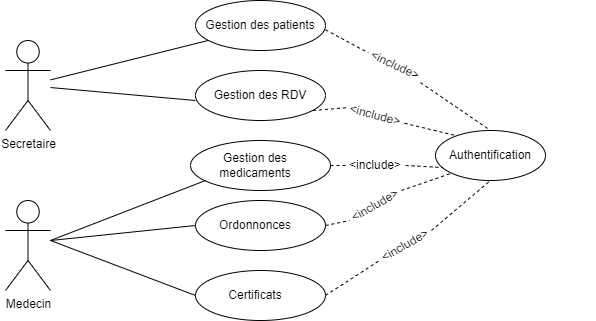

The diagram above was exported from draw.io. Its source (the exported page's mxGraphModel, read from the mxfile embedded in the PNG):
<mxGraphModel dx="1038" dy="489" grid="1" gridSize="10" guides="1" tooltips="1" connect="1" arrows="1" fold="1" page="1" pageScale="1" pageWidth="850" pageHeight="1100" math="0" shadow="0">
  <root>
    <mxCell id="0" />
    <mxCell id="1" parent="0" />
    <mxCell id="RTcMyfdLJf2utavwA8b--1" value="Secretaire" style="shape=umlActor;verticalLabelPosition=bottom;verticalAlign=top;html=1;outlineConnect=0;" vertex="1" parent="1">
      <mxGeometry x="140" y="110" width="45" height="90" as="geometry" />
    </mxCell>
    <mxCell id="RTcMyfdLJf2utavwA8b--2" value="Medecin" style="shape=umlActor;verticalLabelPosition=bottom;verticalAlign=top;html=1;outlineConnect=0;" vertex="1" parent="1">
      <mxGeometry x="140" y="270" width="45" height="90" as="geometry" />
    </mxCell>
    <mxCell id="RTcMyfdLJf2utavwA8b--7" value="" style="ellipse;whiteSpace=wrap;html=1;" vertex="1" parent="1">
      <mxGeometry x="330" y="340" width="130" height="50" as="geometry" />
    </mxCell>
    <mxCell id="RTcMyfdLJf2utavwA8b--8" value="" style="ellipse;whiteSpace=wrap;html=1;" vertex="1" parent="1">
      <mxGeometry x="330" y="270" width="130" height="50" as="geometry" />
    </mxCell>
    <mxCell id="RTcMyfdLJf2utavwA8b--9" value="" style="ellipse;whiteSpace=wrap;html=1;" vertex="1" parent="1">
      <mxGeometry x="325" y="210" width="140" height="50" as="geometry" />
    </mxCell>
    <mxCell id="RTcMyfdLJf2utavwA8b--10" value="" style="ellipse;whiteSpace=wrap;html=1;" vertex="1" parent="1">
      <mxGeometry x="330" y="140" width="130" height="50" as="geometry" />
    </mxCell>
    <mxCell id="RTcMyfdLJf2utavwA8b--11" value="" style="ellipse;whiteSpace=wrap;html=1;" vertex="1" parent="1">
      <mxGeometry x="330" y="70" width="130" height="50" as="geometry" />
    </mxCell>
    <mxCell id="RTcMyfdLJf2utavwA8b--12" value="" style="ellipse;whiteSpace=wrap;html=1;" vertex="1" parent="1">
      <mxGeometry x="570" y="200" width="110" height="50" as="geometry" />
    </mxCell>
    <mxCell id="RTcMyfdLJf2utavwA8b--14" value="Gestion des RDV" style="text;html=1;strokeColor=none;fillColor=none;align=center;verticalAlign=middle;whiteSpace=wrap;rounded=0;" vertex="1" parent="1">
      <mxGeometry x="290" y="150" width="210" height="30" as="geometry" />
    </mxCell>
    <mxCell id="RTcMyfdLJf2utavwA8b--15" value="Gestion des patients" style="text;html=1;strokeColor=none;fillColor=none;align=center;verticalAlign=middle;whiteSpace=wrap;rounded=0;" vertex="1" parent="1">
      <mxGeometry x="290" y="80" width="210" height="30" as="geometry" />
    </mxCell>
    <mxCell id="RTcMyfdLJf2utavwA8b--16" value="Gestion des medicaments" style="text;html=1;strokeColor=none;fillColor=none;align=center;verticalAlign=middle;whiteSpace=wrap;rounded=0;" vertex="1" parent="1">
      <mxGeometry x="320" y="220" width="140" height="30" as="geometry" />
    </mxCell>
    <mxCell id="RTcMyfdLJf2utavwA8b--17" value="Certificats" style="text;html=1;strokeColor=none;fillColor=none;align=center;verticalAlign=middle;whiteSpace=wrap;rounded=0;" vertex="1" parent="1">
      <mxGeometry x="345" y="350" width="90" height="30" as="geometry" />
    </mxCell>
    <mxCell id="RTcMyfdLJf2utavwA8b--18" value="Ordonnonces" style="text;html=1;strokeColor=none;fillColor=none;align=center;verticalAlign=middle;whiteSpace=wrap;rounded=0;" vertex="1" parent="1">
      <mxGeometry x="340" y="280" width="100" height="30" as="geometry" />
    </mxCell>
    <mxCell id="RTcMyfdLJf2utavwA8b--19" value="Authentification" style="text;html=1;strokeColor=none;fillColor=none;align=center;verticalAlign=middle;whiteSpace=wrap;rounded=0;" vertex="1" parent="1">
      <mxGeometry x="520" y="210" width="210" height="30" as="geometry" />
    </mxCell>
    <mxCell id="RTcMyfdLJf2utavwA8b--20" value="" style="endArrow=none;html=1;rounded=0;entryX=0.25;entryY=1;entryDx=0;entryDy=0;" edge="1" parent="1" source="RTcMyfdLJf2utavwA8b--1" target="RTcMyfdLJf2utavwA8b--15">
      <mxGeometry width="50" height="50" relative="1" as="geometry">
        <mxPoint x="240" y="180" as="sourcePoint" />
        <mxPoint x="290" y="130" as="targetPoint" />
      </mxGeometry>
    </mxCell>
    <mxCell id="RTcMyfdLJf2utavwA8b--21" value="" style="endArrow=none;html=1;rounded=0;entryX=0.19;entryY=0.667;entryDx=0;entryDy=0;entryPerimeter=0;" edge="1" parent="1" source="RTcMyfdLJf2utavwA8b--1" target="RTcMyfdLJf2utavwA8b--14">
      <mxGeometry width="50" height="50" relative="1" as="geometry">
        <mxPoint x="195" y="159.375" as="sourcePoint" />
        <mxPoint x="352.5" y="120" as="targetPoint" />
      </mxGeometry>
    </mxCell>
    <mxCell id="RTcMyfdLJf2utavwA8b--22" value="" style="endArrow=none;html=1;rounded=0;" edge="1" parent="1">
      <mxGeometry width="50" height="50" relative="1" as="geometry">
        <mxPoint x="185.0000000000001" y="309.9974731182796" as="sourcePoint" />
        <mxPoint x="340" y="250" as="targetPoint" />
      </mxGeometry>
    </mxCell>
    <mxCell id="RTcMyfdLJf2utavwA8b--23" value="" style="endArrow=none;html=1;rounded=0;entryX=0;entryY=0.5;entryDx=0;entryDy=0;" edge="1" parent="1" target="RTcMyfdLJf2utavwA8b--7">
      <mxGeometry width="50" height="50" relative="1" as="geometry">
        <mxPoint x="185.0000000000001" y="309.9974731182796" as="sourcePoint" />
        <mxPoint x="340.4" y="250.75" as="targetPoint" />
      </mxGeometry>
    </mxCell>
    <mxCell id="RTcMyfdLJf2utavwA8b--24" value="" style="endArrow=none;html=1;rounded=0;entryX=0;entryY=0.5;entryDx=0;entryDy=0;" edge="1" parent="1" target="RTcMyfdLJf2utavwA8b--8">
      <mxGeometry width="50" height="50" relative="1" as="geometry">
        <mxPoint x="185.0000000000001" y="309.9974731182796" as="sourcePoint" />
        <mxPoint x="340.4" y="250.75" as="targetPoint" />
      </mxGeometry>
    </mxCell>
    <mxCell id="RTcMyfdLJf2utavwA8b--26" value="" style="endArrow=none;html=1;rounded=0;entryX=0.5;entryY=0;entryDx=0;entryDy=0;dashed=1;startArrow=none;" edge="1" parent="1" source="RTcMyfdLJf2utavwA8b--40" target="RTcMyfdLJf2utavwA8b--12">
      <mxGeometry width="50" height="50" relative="1" as="geometry">
        <mxPoint x="460.0000000000001" y="99.24747311827957" as="sourcePoint" />
        <mxPoint x="615.4000000000001" y="40" as="targetPoint" />
      </mxGeometry>
    </mxCell>
    <mxCell id="RTcMyfdLJf2utavwA8b--27" value="" style="endArrow=none;html=1;rounded=0;exitX=1;exitY=0.5;exitDx=0;exitDy=0;entryX=0.193;entryY=0.105;entryDx=0;entryDy=0;entryPerimeter=0;dashed=1;startArrow=none;" edge="1" parent="1" source="RTcMyfdLJf2utavwA8b--37" target="RTcMyfdLJf2utavwA8b--12">
      <mxGeometry width="50" height="50" relative="1" as="geometry">
        <mxPoint x="470.0000000000001" y="109.24747311827957" as="sourcePoint" />
        <mxPoint x="550" y="200" as="targetPoint" />
      </mxGeometry>
    </mxCell>
    <mxCell id="RTcMyfdLJf2utavwA8b--28" value="" style="endArrow=none;html=1;rounded=0;entryX=0.063;entryY=0.74;entryDx=0;entryDy=0;entryPerimeter=0;exitX=1;exitY=0.5;exitDx=0;exitDy=0;dashed=1;startArrow=none;" edge="1" parent="1" source="RTcMyfdLJf2utavwA8b--33" target="RTcMyfdLJf2utavwA8b--12">
      <mxGeometry width="50" height="50" relative="1" as="geometry">
        <mxPoint x="457.5" y="190" as="sourcePoint" />
        <mxPoint x="561.23" y="215.25" as="targetPoint" />
      </mxGeometry>
    </mxCell>
    <mxCell id="RTcMyfdLJf2utavwA8b--29" value="" style="endArrow=none;html=1;rounded=0;entryX=0;entryY=1;entryDx=0;entryDy=0;exitX=1;exitY=0.5;exitDx=0;exitDy=0;dashed=1;startArrow=none;" edge="1" parent="1" source="RTcMyfdLJf2utavwA8b--34" target="RTcMyfdLJf2utavwA8b--12">
      <mxGeometry width="50" height="50" relative="1" as="geometry">
        <mxPoint x="475" y="260" as="sourcePoint" />
        <mxPoint x="546.93" y="247" as="targetPoint" />
      </mxGeometry>
    </mxCell>
    <mxCell id="RTcMyfdLJf2utavwA8b--30" value="" style="endArrow=none;html=1;rounded=0;entryX=0.5;entryY=1;entryDx=0;entryDy=0;exitX=1;exitY=0.5;exitDx=0;exitDy=0;startArrow=none;dashed=1;" edge="1" parent="1" source="RTcMyfdLJf2utavwA8b--31" target="RTcMyfdLJf2utavwA8b--12">
      <mxGeometry width="50" height="50" relative="1" as="geometry">
        <mxPoint x="470" y="305" as="sourcePoint" />
        <mxPoint x="556.1091270347398" y="252.67766952966372" as="targetPoint" />
      </mxGeometry>
    </mxCell>
    <mxCell id="RTcMyfdLJf2utavwA8b--31" value="&amp;lt;include&amp;gt;" style="text;html=1;strokeColor=none;fillColor=none;align=center;verticalAlign=middle;whiteSpace=wrap;rounded=0;rotation=-30;" vertex="1" parent="1">
      <mxGeometry x="510" y="300" width="60" height="30" as="geometry" />
    </mxCell>
    <mxCell id="RTcMyfdLJf2utavwA8b--32" value="" style="endArrow=none;html=1;rounded=0;entryX=0;entryY=0.5;entryDx=0;entryDy=0;exitX=1;exitY=0.5;exitDx=0;exitDy=0;dashed=1;" edge="1" parent="1" source="RTcMyfdLJf2utavwA8b--7" target="RTcMyfdLJf2utavwA8b--31">
      <mxGeometry width="50" height="50" relative="1" as="geometry">
        <mxPoint x="459.9999999999998" y="365" as="sourcePoint" />
        <mxPoint x="585" y="250" as="targetPoint" />
      </mxGeometry>
    </mxCell>
    <mxCell id="RTcMyfdLJf2utavwA8b--34" value="&amp;lt;include&amp;gt;" style="text;html=1;strokeColor=none;fillColor=none;align=center;verticalAlign=middle;whiteSpace=wrap;rounded=0;rotation=-30;" vertex="1" parent="1">
      <mxGeometry x="480" y="260" width="60" height="30" as="geometry" />
    </mxCell>
    <mxCell id="RTcMyfdLJf2utavwA8b--35" value="" style="endArrow=none;html=1;rounded=0;entryX=0;entryY=0.5;entryDx=0;entryDy=0;exitX=1;exitY=0.5;exitDx=0;exitDy=0;dashed=1;" edge="1" parent="1" source="RTcMyfdLJf2utavwA8b--8" target="RTcMyfdLJf2utavwA8b--34">
      <mxGeometry width="50" height="50" relative="1" as="geometry">
        <mxPoint x="459.9999999999998" y="295" as="sourcePoint" />
        <mxPoint x="545.8245215889942" y="242.54734970492984" as="targetPoint" />
      </mxGeometry>
    </mxCell>
    <mxCell id="RTcMyfdLJf2utavwA8b--33" value="&amp;lt;include&amp;gt;" style="text;html=1;strokeColor=none;fillColor=none;align=center;verticalAlign=middle;whiteSpace=wrap;rounded=0;rotation=0;" vertex="1" parent="1">
      <mxGeometry x="480" y="220" width="60" height="30" as="geometry" />
    </mxCell>
    <mxCell id="RTcMyfdLJf2utavwA8b--36" value="" style="endArrow=none;html=1;rounded=0;entryX=0;entryY=0.5;entryDx=0;entryDy=0;exitX=1;exitY=0.5;exitDx=0;exitDy=0;dashed=1;" edge="1" parent="1" source="RTcMyfdLJf2utavwA8b--9" target="RTcMyfdLJf2utavwA8b--33">
      <mxGeometry width="50" height="50" relative="1" as="geometry">
        <mxPoint x="464.99999999999955" y="235" as="sourcePoint" />
        <mxPoint x="536.9300000000001" y="237" as="targetPoint" />
      </mxGeometry>
    </mxCell>
    <mxCell id="RTcMyfdLJf2utavwA8b--37" value="&amp;lt;include&amp;gt;" style="text;html=1;strokeColor=none;fillColor=none;align=center;verticalAlign=middle;whiteSpace=wrap;rounded=0;rotation=15;" vertex="1" parent="1">
      <mxGeometry x="480" y="170" width="60" height="30" as="geometry" />
    </mxCell>
    <mxCell id="RTcMyfdLJf2utavwA8b--39" value="" style="endArrow=none;html=1;rounded=0;exitX=0.75;exitY=1;exitDx=0;exitDy=0;entryX=0;entryY=0.5;entryDx=0;entryDy=0;dashed=1;" edge="1" parent="1" source="RTcMyfdLJf2utavwA8b--14" target="RTcMyfdLJf2utavwA8b--37">
      <mxGeometry width="50" height="50" relative="1" as="geometry">
        <mxPoint x="447.5" y="180" as="sourcePoint" />
        <mxPoint x="591.23" y="205.25" as="targetPoint" />
      </mxGeometry>
    </mxCell>
    <mxCell id="RTcMyfdLJf2utavwA8b--40" value="&amp;lt;include&amp;gt;" style="text;html=1;strokeColor=none;fillColor=none;align=center;verticalAlign=middle;whiteSpace=wrap;rounded=0;rotation=25;" vertex="1" parent="1">
      <mxGeometry x="500" y="120" width="60" height="30" as="geometry" />
    </mxCell>
    <mxCell id="RTcMyfdLJf2utavwA8b--41" value="" style="endArrow=none;html=1;rounded=0;entryX=0;entryY=0.5;entryDx=0;entryDy=0;dashed=1;" edge="1" parent="1" target="RTcMyfdLJf2utavwA8b--40">
      <mxGeometry width="50" height="50" relative="1" as="geometry">
        <mxPoint x="460" y="99.24747311827957" as="sourcePoint" />
        <mxPoint x="625" y="200" as="targetPoint" />
      </mxGeometry>
    </mxCell>
  </root>
</mxGraphModel>